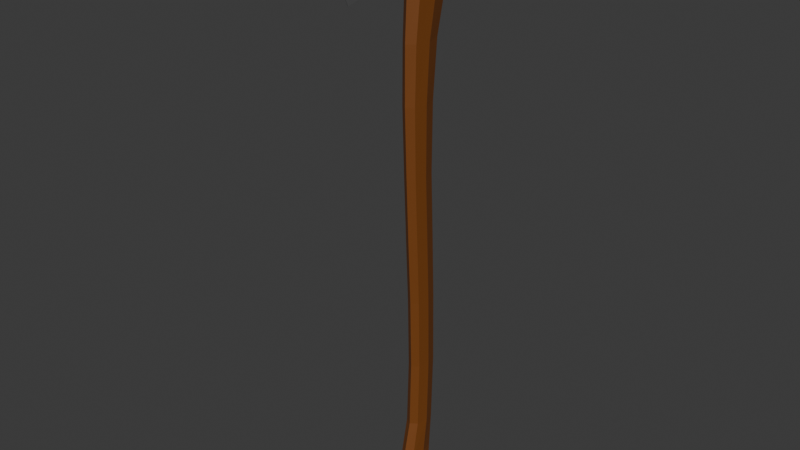 # Source: BasicAxeJoined.blend  (saved by Blender 5.0.118; exported with 4.5.12 LTS)
import bpy
from mathutils import Matrix  # noqa: F401  (used for matrix-valued properties, if any)

bpy.ops.wm.read_factory_settings(use_empty=True)
scene = bpy.context.scene
scene.name = 'Scene'

# ---- collections
col_axe = bpy.data.collections.new('Axe'); scene.collection.children.link(col_axe)

# ---- materials (node trees are filled in below, after node groups)
mat_wood = bpy.data.materials.new('Wood')
mat_wood.use_backface_culling_lightprobe_volume = False
mat_metal = bpy.data.materials.new('Metal')
mat_metal.use_backface_culling_lightprobe_volume = False

# ---- material node trees
mat_wood.use_nodes = True; mat_wood.node_tree.nodes.clear()
_N = mat_wood.node_tree.nodes; _L = mat_wood.node_tree.links
n0 = _N.new('ShaderNodeBsdfPrincipled'); n0.name = 'Principled BSDF'; n0.location = (10, 300)
n0.inputs[0].default_value = (0.1865, 0.05699, 0.00845, 1.0)
n1 = _N.new('ShaderNodeOutputMaterial'); n1.name = 'Material Output'; n1.location = (300, 300)
_L.new(n0.outputs[0], n1.inputs[0])
n1.is_active_output = True
mat_metal.use_nodes = True; mat_metal.node_tree.nodes.clear()
_N = mat_metal.node_tree.nodes; _L = mat_metal.node_tree.links
n0 = _N.new('ShaderNodeBsdfPrincipled'); n0.name = 'Principled BSDF'; n0.location = (10, 300)
n0.inputs[0].default_value = (0.09715, 0.09715, 0.09715, 1.0)
n1 = _N.new('ShaderNodeOutputMaterial'); n1.name = 'Material Output'; n1.location = (300, 300)
_L.new(n0.outputs[0], n1.inputs[0])
n1.is_active_output = True

# ---- world
world_world = bpy.data.worlds.new('World'); scene.world = world_world
world_world.use_nodes = True; world_world.node_tree.nodes.clear()
_N = world_world.node_tree.nodes; _L = world_world.node_tree.links
n0 = _N.new('ShaderNodeOutputWorld'); n0.name = 'World Output'; n0.location = (300, 300)
n1 = _N.new('ShaderNodeBackground'); n1.name = 'Background'; n1.location = (10, 300)
n1.inputs[0].default_value = (0.05088, 0.05088, 0.05088, 1.0)
_L.new(n1.outputs[0], n0.inputs[0])
n0.is_active_output = True
world_world.color = (0.05088, 0.05088, 0.05088)
world_world.sun_shadow_jitter_overblur = 0.0

# ---- meshes
me_cylinder = bpy.data.meshes.new('Cylinder')
me_cylinder.from_pydata([(2.416e-06, 1.687, 5.401), (2.419e-06, 1.578, 7.401), (0.8248, 1.382, 5.401), (0.6297, 1.317, 7.401), (1.166, 0.6436, 5.401), (0.8905, 0.6874, 7.401), (0.8248, -0.09447, 5.401), (0.6297, 0.05772, 7.401), (2.416e-06, -0.4002, 5.401), (2.419e-06, -0.2031, 7.401), (-0.8248, -0.09447, 5.401), (-0.6297, 0.05772, 7.401), (-1.166, 0.6436, 5.401), (-0.8905, 0.6874, 7.401), (-0.8248, 1.382, 5.401), (-0.6297, 1.317, 7.401), (2.19e-06, 1.687, 4.91), (0.9183, 1.364, 4.91), (1.299, 0.5829, 4.91), (0.9183, -0.1982, 4.91), (2.19e-06, -0.5217, 4.91), (-0.9183, -0.1982, 4.91), (-1.299, 0.5829, 4.91), (-0.9183, 1.364, 4.91), (2.191e-06, 1.18, 3.327), (0.789, 0.9148, 3.327), (1.116, 0.2754, 3.327), (0.789, -0.364, 3.327), (2.191e-06, -0.6289, 3.327), (-0.789, -0.364, 3.327), (-1.116, 0.2754, 3.327), (-0.789, 0.9148, 3.327), (2.19e-06, 0.9546, 1.517), (0.7517, 0.7228, 1.517), (1.063, 0.1632, 1.517), (0.7517, -0.3964, 1.517), (2.19e-06, -0.6282, 1.517), (-0.7517, -0.3964, 1.517), (-1.063, 0.1632, 1.517), (-0.7517, 0.7228, 1.517), (2.19e-06, 0.9362, -0.6885), (0.7071, 0.7237, -0.6885), (1.0, 0.2109, -0.6885), (0.7071, -0.302, -0.6885), (2.19e-06, -0.5145, -0.6885), (-0.7071, -0.302, -0.6885), (-1.0, 0.2109, -0.6885), (-0.7071, 0.7237, -0.6885), (2.19e-06, 1.065, -2.779), (0.7071, 0.8537, -2.779), (1.0, 0.3428, -2.779), (0.7071, -0.168, -2.779), (2.19e-06, -0.3796, -2.779), (-0.7071, -0.168, -2.779), (-1.0, 0.3428, -2.779), (-0.7071, 0.8537, -2.779), (2.19e-06, 1.173, -4.862), (0.7071, 0.9667, -4.862), (1.0, 0.4695, -4.862), (0.7071, -0.02778, -4.862), (2.19e-06, -0.2337, -4.862), (-0.7071, -0.02778, -4.862), (-1.0, 0.4695, -4.862), (-0.7071, 0.9667, -4.862), (-6.399e-06, 1.229, -7.162), (0.7071, 1.026, -7.162), (1.0, 0.5356, -7.162), (0.7071, 0.0451, -7.162), (-6.399e-06, -0.1581, -7.162), (-0.7071, 0.0451, -7.162), (-1.0, 0.5356, -7.162), (-0.7071, 1.026, -7.162), (-6.401e-06, 1.113, -9.321), (0.7373, 0.9148, -9.321), (1.043, 0.4357, -9.321), (0.7373, -0.0434, -9.321), (-6.401e-06, -0.2418, -9.321), (-0.7374, -0.0434, -9.321), (-1.043, 0.4357, -9.321), (-0.7374, 0.9148, -9.321), (-6.405e-06, 1.023, -10.46), (0.7672, 0.7841, -10.46), (1.085, 0.208, -10.46), (0.7672, -0.3681, -10.46), (-6.405e-06, -0.6068, -10.46), (-0.7672, -0.3681, -10.46), (-1.085, 0.208, -10.46), (-0.7672, 0.7841, -10.46), (-6.404e-06, 0.9713, -10.87), (0.8908, 0.6888, -10.87), (1.26, 0.006978, -10.87), (0.8908, -0.6749, -10.87), (-6.404e-06, -0.9573, -10.87), (-0.8909, -0.6749, -10.87), (-1.26, 0.006978, -10.87), (-0.8909, 0.6888, -10.87), (-3.23e-06, 0.9089, -11.29), (0.7762, 0.6349, -11.29), (1.098, -0.02649, -11.29), (0.7762, -0.6879, -11.29), (-3.23e-06, -0.9619, -11.29), (-0.7762, -0.6879, -11.29), (-1.098, -0.02649, -11.29), (-0.7762, 0.6349, -11.29), (-6.559e-06, 0.6296, -11.52), (0.4562, 0.5001, -11.52), (0.6452, 0.1874, -11.52), (0.4562, -0.1253, -11.52), (-6.559e-06, -0.2548, -11.52), (-0.4562, -0.1253, -11.52), (-0.6452, 0.1874, -11.52), (-0.4562, 0.5001, -11.52), (2.418e-06, 1.687, 7.337), (0.7128, 1.395, 7.337), (1.008, 0.6874, 7.337), (0.7128, -0.0197, 7.337), (2.418e-06, -0.3126, 7.337), (-0.7128, -0.0197, 7.337), (-1.008, 0.6874, 7.337), (-0.7128, 1.395, 7.337), (-0.02668, -3.761, 4.851), (-0.02668, -4.064, 7.524), (-1.409, 2.363, 5.44), (-1.409, 2.389, 7.272), (0.02668, -3.761, 4.851), (0.02668, -4.064, 7.524), (1.409, 2.363, 5.44), (1.409, 2.389, 7.272), (-0.02984, -4.289, 6.188), (-1.576, 2.442, 6.188), (1.576, 2.442, 6.188), (0.02985, -4.289, 6.188), (-1.111, -0.9233, 5.367), (-1.111, -0.9233, 7.291), (1.111, -0.9233, 5.367), (1.111, -0.9233, 7.291), (1.243, -0.9233, 6.188), (-1.243, -0.9233, 6.188), (-0.5888, -2.342, 5.192), (0.5888, -2.494, 7.351), (0.6586, -2.606, 6.188), (-0.5888, -2.494, 7.351), (0.5888, -2.342, 5.192), (-0.6586, -2.606, 6.188), (-0.02984, -4.256, 6.856), (-1.576, 2.442, 6.744), (1.576, 2.442, 6.744), (0.02985, -4.256, 6.856), (1.243, -0.9233, 6.739), (-1.243, -0.9233, 6.739), (-0.6586, -2.55, 6.798), (0.6586, -2.55, 6.798), (-1.576, 2.442, 5.79), (1.576, 2.442, 5.79), (0.02985, -4.13, 5.445), (-0.02984, -4.13, 5.445), (-1.243, -0.9233, 5.758), (1.243, -0.9233, 5.758), (-0.6586, -2.474, 5.639), (0.6586, -2.474, 5.639), (-1.464, 0.7726, 7.295), (1.464, 0.7726, 5.445), (-1.638, 0.7726, 6.188), (-1.464, 0.7726, 5.445), (1.464, 0.7726, 7.295), (1.638, 0.7726, 6.188), (1.638, 0.7726, 6.742), (-1.638, 0.7726, 6.742), (1.638, 0.7726, 5.774), (-1.638, 0.7726, 5.774)], [], [(112, 1, 3, 113), (113, 3, 5, 114), (114, 5, 7, 115), (115, 7, 9, 116), (116, 9, 11, 117), (117, 11, 13, 118), (3, 1, 15, 13, 11, 9, 7, 5), (118, 13, 15, 119), (119, 15, 1, 112), (6, 8, 20, 19), (18, 19, 27, 26), (12, 14, 23, 22), (2, 4, 18, 17), (8, 10, 21, 20), (14, 0, 16, 23), (0, 2, 17, 16), (4, 6, 19, 18), (10, 12, 22, 21), (30, 31, 39, 38), (16, 17, 25, 24), (23, 16, 24, 31), (21, 22, 30, 29), (19, 20, 28, 27), (17, 18, 26, 25), (22, 23, 31, 30), (20, 21, 29, 28), (35, 36, 44, 43), (28, 29, 37, 36), (26, 27, 35, 34), (24, 25, 33, 32), (31, 24, 32, 39), (29, 30, 38, 37), (27, 28, 36, 35), (25, 26, 34, 33), (47, 40, 48, 55), (33, 34, 42, 41), (38, 39, 47, 46), (36, 37, 45, 44), (34, 35, 43, 42), (32, 33, 41, 40), (39, 32, 40, 47), (37, 38, 46, 45), (52, 53, 61, 60), (45, 46, 54, 53), (43, 44, 52, 51), (41, 42, 50, 49), (46, 47, 55, 54), (44, 45, 53, 52), (42, 43, 51, 50), (40, 41, 49, 48), (62, 63, 71, 70), (50, 51, 59, 58), (48, 49, 57, 56), (55, 48, 56, 63), (53, 54, 62, 61), (51, 52, 60, 59), (49, 50, 58, 57), (54, 55, 63, 62), (69, 70, 78, 77), (60, 61, 69, 68), (58, 59, 67, 66), (56, 57, 65, 64), (63, 56, 64, 71), (61, 62, 70, 69), (59, 60, 68, 67), (57, 58, 66, 65), (72, 73, 81, 80), (67, 68, 76, 75), (65, 66, 74, 73), (70, 71, 79, 78), (68, 69, 77, 76), (66, 67, 75, 74), (64, 65, 73, 72), (71, 64, 72, 79), (86, 87, 95, 94), (79, 72, 80, 87), (77, 78, 86, 85), (75, 76, 84, 83), (73, 74, 82, 81), (78, 79, 87, 86), (76, 77, 85, 84), (74, 75, 83, 82), (89, 90, 98, 97), (84, 85, 93, 92), (82, 83, 91, 90), (80, 81, 89, 88), (87, 80, 88, 95), (85, 86, 94, 93), (83, 84, 92, 91), (81, 82, 90, 89), (103, 96, 104, 111), (94, 95, 103, 102), (92, 93, 101, 100), (90, 91, 99, 98), (88, 89, 97, 96), (95, 88, 96, 103), (93, 94, 102, 101), (91, 92, 100, 99), (104, 105, 106, 107, 108, 109, 110, 111), (101, 102, 110, 109), (99, 100, 108, 107), (97, 98, 106, 105), (102, 103, 111, 110), (100, 101, 109, 108), (98, 99, 107, 106), (96, 97, 105, 104), (14, 119, 112, 0), (12, 118, 119, 14), (10, 117, 118, 12), (8, 116, 117, 10), (6, 115, 116, 8), (4, 114, 115, 6), (2, 113, 114, 4), (0, 112, 113, 2), (167, 160, 123, 145), (145, 123, 127, 146), (151, 139, 125, 147), (147, 125, 121, 144), (138, 142, 124, 120), (139, 141, 121, 125), (154, 131, 128, 155), (159, 140, 131, 154), (152, 129, 130, 153), (169, 162, 129, 152), (158, 143, 137, 156), (168, 165, 136, 157), (164, 160, 133, 135), (163, 161, 134, 132), (166, 164, 135, 148), (150, 141, 133, 149), (144, 121, 141, 150), (155, 128, 143, 158), (157, 136, 140, 159), (135, 133, 141, 139), (132, 134, 142, 138), (148, 135, 139, 151), (136, 148, 151, 140), (128, 144, 150, 143), (143, 150, 149, 137), (165, 166, 148, 136), (131, 147, 144, 128), (140, 151, 147, 131), (129, 145, 146, 130), (162, 167, 145, 129), (134, 157, 159, 142), (120, 155, 158, 138), (161, 168, 157, 134), (138, 158, 156, 132), (163, 169, 152, 122), (122, 152, 153, 126), (142, 159, 154, 124), (124, 154, 155, 120), (132, 156, 169, 163), (126, 153, 168, 161), (137, 149, 167, 162), (130, 146, 166, 165), (146, 127, 164, 166), (122, 126, 161, 163), (127, 123, 160, 164), (153, 130, 165, 168), (156, 137, 162, 169), (149, 133, 160, 167)])
me_cylinder.polygons.foreach_set('material_index', [0, 0, 0, 0, 0, 0, 0, 0, 0, 0, 0, 0, 0, 0, 0, 0, 0, 0, 0, 0, 0, 0, 0, 0, 0, 0, 0, 0, 0, 0, 0, 0, 0, 0, 0, 0, 0, 0, 0, 0, 0, 0, 0, 0, 0, 0, 0, 0, 0, 0, 0, 0, 0, 0, 0, 0, 0, 0, 0, 0, 0, 0, 0, 0, 0, 0, 0, 0, 0, 0, 0, 0, 0, 0, 0, 0, 0, 0, 0, 0, 0, 0, 0, 0, 0, 0, 0, 0, 0, 0, 0, 0, 0, 0, 0, 0, 0, 0, 0, 0, 0, 0, 0, 0, 0, 0, 0, 0, 0, 0, 0, 0, 0, 0, 1, 1, 1, 1, 1, 1, 1, 1, 1, 1, 1, 1, 1, 1, 1, 1, 1, 1, 1, 1, 1, 1, 1, 1, 1, 1, 1, 1, 1, 1, 1, 1, 1, 1, 1, 1, 1, 1, 1, 1, 1, 1, 1, 1, 1, 1, 1, 1])
_uv = me_cylinder.uv_layers.new(name='UVMap')
_uv.uv.foreach_set('vector', [1.0, 0.9842, 1.0, 1.0, 0.875, 1.0, 0.875, 0.9842, 0.875, 0.9842, 0.875, 1.0, 0.75, 1.0, 0.75, 0.9842, 0.75, 0.9842, 0.75, 1.0, 0.625, 1.0, 0.625, 0.9842, 0.625, 0.9842, 0.625, 1.0, 0.5, 1.0, 0.5, 0.9842, 0.5, 0.9842, 0.5, 1.0, 0.375, 1.0, 0.375, 0.9842, 0.375, 0.9842, 0.375, 1.0, 0.25, 1.0, 0.25, 0.9842, 0.4197, 0.4197, 0.25, 0.49, 0.08029, 0.4197, 0.01, 0.25, 0.08029, 0.08029, 0.25, 0.01, 0.4197, 0.08029, 0.49, 0.25, 0.25, 0.9842, 0.25, 1.0, 0.125, 1.0, 0.125, 0.9842, 0.125, 0.9842, 0.125, 1.0, 0.0, 1.0, 0.0, 0.9842, 0.625, 0.5, 0.5, 0.5, 0.5, 0.5, 0.625, 0.5, 0.75, 0.5, 0.625, 0.5, 0.625, 0.5, 0.75, 0.5, 0.25, 0.5, 0.125, 0.5, 0.125, 0.5, 0.25, 0.5, 0.875, 0.5, 0.75, 0.5, 0.75, 0.5, 0.875, 0.5, 0.5, 0.5, 0.375, 0.5, 0.375, 0.5, 0.5, 0.5, 0.125, 0.5, 0.0, 0.5, 0.0, 0.5, 0.125, 0.5, 1.0, 0.5, 0.875, 0.5, 0.875, 0.5, 1.0, 0.5, 0.75, 0.5, 0.625, 0.5, 0.625, 0.5, 0.75, 0.5, 0.375, 0.5, 0.25, 0.5, 0.25, 0.5, 0.375, 0.5, 0.25, 0.5, 0.125, 0.5, 0.125, 0.5, 0.25, 0.5, 1.0, 0.5, 0.875, 0.5, 0.875, 0.5, 1.0, 0.5, 0.125, 0.5, 0.0, 0.5, 0.0, 0.5, 0.125, 0.5, 0.375, 0.5, 0.25, 0.5, 0.25, 0.5, 0.375, 0.5, 0.625, 0.5, 0.5, 0.5, 0.5, 0.5, 0.625, 0.5, 0.875, 0.5, 0.75, 0.5, 0.75, 0.5, 0.875, 0.5, 0.25, 0.5, 0.125, 0.5, 0.125, 0.5, 0.25, 0.5, 0.5, 0.5, 0.375, 0.5, 0.375, 0.5, 0.5, 0.5, 0.625, 0.5, 0.5, 0.5, 0.5, 0.5, 0.625, 0.5, 0.5, 0.5, 0.375, 0.5, 0.375, 0.5, 0.5, 0.5, 0.75, 0.5, 0.625, 0.5, 0.625, 0.5, 0.75, 0.5, 1.0, 0.5, 0.875, 0.5, 0.875, 0.5, 1.0, 0.5, 0.125, 0.5, 0.0, 0.5, 0.0, 0.5, 0.125, 0.5, 0.375, 0.5, 0.25, 0.5, 0.25, 0.5, 0.375, 0.5, 0.625, 0.5, 0.5, 0.5, 0.5, 0.5, 0.625, 0.5, 0.875, 0.5, 0.75, 0.5, 0.75, 0.5, 0.875, 0.5, 0.125, 0.5, 0.0, 0.5, 0.0, 0.5, 0.125, 0.5, 0.875, 0.5, 0.75, 0.5, 0.75, 0.5, 0.875, 0.5, 0.25, 0.5, 0.125, 0.5, 0.125, 0.5, 0.25, 0.5, 0.5, 0.5, 0.375, 0.5, 0.375, 0.5, 0.5, 0.5, 0.75, 0.5, 0.625, 0.5, 0.625, 0.5, 0.75, 0.5, 1.0, 0.5, 0.875, 0.5, 0.875, 0.5, 1.0, 0.5, 0.125, 0.5, 0.0, 0.5, 0.0, 0.5, 0.125, 0.5, 0.375, 0.5, 0.25, 0.5, 0.25, 0.5, 0.375, 0.5, 0.5, 0.5, 0.375, 0.5, 0.375, 0.5, 0.5, 0.5, 0.375, 0.5, 0.25, 0.5, 0.25, 0.5, 0.375, 0.5, 0.625, 0.5, 0.5, 0.5, 0.5, 0.5, 0.625, 0.5, 0.875, 0.5, 0.75, 0.5, 0.75, 0.5, 0.875, 0.5, 0.25, 0.5, 0.125, 0.5, 0.125, 0.5, 0.25, 0.5, 0.5, 0.5, 0.375, 0.5, 0.375, 0.5, 0.5, 0.5, 0.75, 0.5, 0.625, 0.5, 0.625, 0.5, 0.75, 0.5, 1.0, 0.5, 0.875, 0.5, 0.875, 0.5, 1.0, 0.5, 0.25, 0.5, 0.125, 0.5, 0.125, 0.5, 0.25, 0.5, 0.75, 0.5, 0.625, 0.5, 0.625, 0.5, 0.75, 0.5, 1.0, 0.5, 0.875, 0.5, 0.875, 0.5, 1.0, 0.5, 0.125, 0.5, 0.0, 0.5, 0.0, 0.5, 0.125, 0.5, 0.375, 0.5, 0.25, 0.5, 0.25, 0.5, 0.375, 0.5, 0.625, 0.5, 0.5, 0.5, 0.5, 0.5, 0.625, 0.5, 0.875, 0.5, 0.75, 0.5, 0.75, 0.5, 0.875, 0.5, 0.25, 0.5, 0.125, 0.5, 0.125, 0.5, 0.25, 0.5, 0.375, 0.5, 0.25, 0.5, 0.25, 0.5, 0.375, 0.5, 0.5, 0.5, 0.375, 0.5, 0.375, 0.5, 0.5, 0.5, 0.75, 0.5, 0.625, 0.5, 0.625, 0.5, 0.75, 0.5, 1.0, 0.5, 0.875, 0.5, 0.875, 0.5, 1.0, 0.5, 0.125, 0.5, 0.0, 0.5, 0.0, 0.5, 0.125, 0.5, 0.375, 0.5, 0.25, 0.5, 0.25, 0.5, 0.375, 0.5, 0.625, 0.5, 0.5, 0.5, 0.5, 0.5, 0.625, 0.5, 0.875, 0.5, 0.75, 0.5, 0.75, 0.5, 0.875, 0.5, 1.0, 0.5, 0.875, 0.5, 0.875, 0.5, 1.0, 0.5, 0.625, 0.5, 0.5, 0.5, 0.5, 0.5, 0.625, 0.5, 0.875, 0.5, 0.75, 0.5, 0.75, 0.5, 0.875, 0.5, 0.25, 0.5, 0.125, 0.5, 0.125, 0.5, 0.25, 0.5, 0.5, 0.5, 0.375, 0.5, 0.375, 0.5, 0.5, 0.5, 0.75, 0.5, 0.625, 0.5, 0.625, 0.5, 0.75, 0.5, 1.0, 0.5, 0.875, 0.5, 0.875, 0.5, 1.0, 0.5, 0.125, 0.5, 0.0, 0.5, 0.0, 0.5, 0.125, 0.5, 0.25, 0.5, 0.125, 0.5, 0.125, 0.5, 0.25, 0.5, 0.125, 0.5, 0.0, 0.5, 0.0, 0.5, 0.125, 0.5, 0.375, 0.5, 0.25, 0.5, 0.25, 0.5, 0.375, 0.5, 0.625, 0.5, 0.5, 0.5, 0.5, 0.5, 0.625, 0.5, 0.875, 0.5, 0.75, 0.5, 0.75, 0.5, 0.875, 0.5, 0.25, 0.5, 0.125, 0.5, 0.125, 0.5, 0.25, 0.5, 0.5, 0.5, 0.375, 0.5, 0.375, 0.5, 0.5, 0.5, 0.75, 0.5, 0.625, 0.5, 0.625, 0.5, 0.75, 0.5, 0.875, 0.5, 0.75, 0.5, 0.75, 0.5, 0.875, 0.5, 0.5, 0.5, 0.375, 0.5, 0.375, 0.5, 0.5, 0.5, 0.75, 0.5, 0.625, 0.5, 0.625, 0.5, 0.75, 0.5, 1.0, 0.5, 0.875, 0.5, 0.875, 0.5, 1.0, 0.5, 0.125, 0.5, 0.0, 0.5, 0.0, 0.5, 0.125, 0.5, 0.375, 0.5, 0.25, 0.5, 0.25, 0.5, 0.375, 0.5, 0.625, 0.5, 0.5, 0.5, 0.5, 0.5, 0.625, 0.5, 0.875, 0.5, 0.75, 0.5, 0.75, 0.5, 0.875, 0.5, 0.125, 0.5, 0.0, 0.5, 0.0, 0.5, 0.125, 0.5, 0.25, 0.5, 0.125, 0.5, 0.125, 0.5, 0.25, 0.5, 0.5, 0.5, 0.375, 0.5, 0.375, 0.5, 0.5, 0.5, 0.75, 0.5, 0.625, 0.5, 0.625, 0.5, 0.75, 0.5, 1.0, 0.5, 0.875, 0.5, 0.875, 0.5, 1.0, 0.5, 0.125, 0.5, 0.0, 0.5, 0.0, 0.5, 0.125, 0.5, 0.375, 0.5, 0.25, 0.5, 0.25, 0.5, 0.375, 0.5, 0.625, 0.5, 0.5, 0.5, 0.5, 0.5, 0.625, 0.5, 0.0, 0.5, 0.875, 0.5, 0.75, 0.5, 0.625, 0.5, 0.5, 0.5, 0.375, 0.5, 0.25, 0.5, 0.125, 0.5, 0.375, 0.5, 0.25, 0.5, 0.25, 0.5, 0.375, 0.5, 0.625, 0.5, 0.5, 0.5, 0.5, 0.5, 0.625, 0.5, 0.875, 0.5, 0.75, 0.5, 0.75, 0.5, 0.875, 0.5, 0.25, 0.5, 0.125, 0.5, 0.125, 0.5, 0.25, 0.5, 0.5, 0.5, 0.375, 0.5, 0.375, 0.5, 0.5, 0.5, 0.75, 0.5, 0.625, 0.5, 0.625, 0.5, 0.75, 0.5, 1.0, 0.5, 0.875, 0.5, 0.875, 0.5, 1.0, 0.5, 0.125, 0.5, 0.125, 0.9842, 0.0, 0.9842, 0.0, 0.5, 0.25, 0.5, 0.25, 0.9842, 0.125, 0.9842, 0.125, 0.5, 0.375, 0.5, 0.375, 0.9842, 0.25, 0.9842, 0.25, 0.5, 0.5, 0.5, 0.5, 0.9842, 0.375, 0.9842, 0.375, 0.5, 0.625, 0.5, 0.625, 0.9842, 0.5, 0.9842, 0.5, 0.5, 0.75, 0.5, 0.75, 0.9842, 0.625, 0.9842, 0.625, 0.5, 0.875, 0.5, 0.875, 0.9842, 0.75, 0.9842, 0.75, 0.5, 1.0, 0.5, 1.0, 0.9842, 0.875, 0.9842, 0.875, 0.5, 0.5625, 0.188, 0.625, 0.188, 0.625, 0.25, 0.5625, 0.25, 0.5625, 0.25, 0.625, 0.25, 0.625, 0.5, 0.5625, 0.5, 0.5625, 0.6875, 0.625, 0.6875, 0.625, 0.75, 0.5625, 0.75, 0.5625, 0.75, 0.625, 0.75, 0.625, 1.0, 0.5625, 1.0, 0.125, 0.6875, 0.375, 0.6875, 0.375, 0.75, 0.125, 0.75, 0.625, 0.6875, 0.875, 0.6875, 0.875, 0.75, 0.625, 0.75, 0.4375, 0.75, 0.5, 0.75, 0.5, 1.0, 0.4375, 1.0, 0.4375, 0.6875, 0.5, 0.6875, 0.5, 0.75, 0.4375, 0.75, 0.4375, 0.25, 0.5, 0.25, 0.5, 0.5, 0.4375, 0.5, 0.4375, 0.188, 0.5, 0.188, 0.5, 0.25, 0.4375, 0.25, 0.4375, 0.0625, 0.5, 0.0625, 0.5, 0.125, 0.4375, 0.125, 0.4375, 0.562, 0.5, 0.562, 0.5, 0.625, 0.4375, 0.625, 0.625, 0.562, 0.875, 0.562, 0.875, 0.625, 0.625, 0.625, 0.125, 0.562, 0.375, 0.562, 0.375, 0.625, 0.125, 0.625, 0.5625, 0.562, 0.625, 0.562, 0.625, 0.625, 0.5625, 0.625, 0.5625, 0.0625, 0.625, 0.0625, 0.625, 0.125, 0.5625, 0.125, 0.5625, 0.0, 0.625, 0.0, 0.625, 0.0625, 0.5625, 0.0625, 0.4375, 0.0, 0.5, 0.0, 0.5, 0.0625, 0.4375, 0.0625, 0.4375, 0.625, 0.5, 0.625, 0.5, 0.6875, 0.4375, 0.6875, 0.625, 0.625, 0.875, 0.625, 0.875, 0.6875, 0.625, 0.6875, 0.125, 0.625, 0.375, 0.625, 0.375, 0.6875, 0.125, 0.6875, 0.5625, 0.625, 0.625, 0.625, 0.625, 0.6875, 0.5625, 0.6875, 0.5, 0.625, 0.5625, 0.625, 0.5625, 0.6875, 0.5, 0.6875, 0.5, 0.0, 0.5625, 0.0, 0.5625, 0.0625, 0.5, 0.0625, 0.5, 0.0625, 0.5625, 0.0625, 0.5625, 0.125, 0.5, 0.125, 0.5, 0.562, 0.5625, 0.562, 0.5625, 0.625, 0.5, 0.625, 0.5, 0.75, 0.5625, 0.75, 0.5625, 1.0, 0.5, 1.0, 0.5, 0.6875, 0.5625, 0.6875, 0.5625, 0.75, 0.5, 0.75, 0.5, 0.25, 0.5625, 0.25, 0.5625, 0.5, 0.5, 0.5, 0.5, 0.188, 0.5625, 0.188, 0.5625, 0.25, 0.5, 0.25, 0.375, 0.625, 0.4375, 0.625, 0.4375, 0.6875, 0.375, 0.6875, 0.375, 0.0, 0.4375, 0.0, 0.4375, 0.0625, 0.375, 0.0625, 0.375, 0.562, 0.4375, 0.562, 0.4375, 0.625, 0.375, 0.625, 0.375, 0.0625, 0.4375, 0.0625, 0.4375, 0.125, 0.375, 0.125, 0.375, 0.188, 0.4375, 0.188, 0.4375, 0.25, 0.375, 0.25, 0.375, 0.25, 0.4375, 0.25, 0.4375, 0.5, 0.375, 0.5, 0.375, 0.6875, 0.4375, 0.6875, 0.4375, 0.75, 0.375, 0.75, 0.375, 0.75, 0.4375, 0.75, 0.4375, 1.0, 0.375, 1.0, 0.375, 0.125, 0.4375, 0.125, 0.4375, 0.188, 0.375, 0.188, 0.375, 0.5, 0.4375, 0.5, 0.4375, 0.562, 0.375, 0.562, 0.5, 0.125, 0.5625, 0.125, 0.5625, 0.188, 0.5, 0.188, 0.5, 0.5, 0.5625, 0.5, 0.5625, 0.562, 0.5, 0.562, 0.5625, 0.5, 0.625, 0.5, 0.625, 0.562, 0.5625, 0.562, 0.125, 0.5, 0.375, 0.5, 0.375, 0.562, 0.125, 0.562, 0.625, 0.5, 0.875, 0.5, 0.875, 0.562, 0.625, 0.562, 0.4375, 0.5, 0.5, 0.5, 0.5, 0.562, 0.4375, 0.562, 0.4375, 0.125, 0.5, 0.125, 0.5, 0.188, 0.4375, 0.188, 0.5625, 0.125, 0.625, 0.125, 0.625, 0.188, 0.5625, 0.188])
me_cylinder.materials.append(mat_wood)
me_cylinder.materials.append(mat_metal)
me_cylinder.update()

# ---- objects
ob_handle = bpy.data.objects.new('Handle', me_cylinder)

# ---- transforms, parenting, visibility, modifiers, constraints
ob_handle.location = (-2.945e-07, 0.2839, 3.334)
ob_handle.scale = (0.1218, 0.287, 0.4052)

# ---- collection membership
col_axe.objects.link(ob_handle)

# ---- scene / render settings (as saved in the file)
scene.frame_start = 1; scene.frame_end = 250; scene.frame_set(1)
scene.render.engine = 'BLENDER_EEVEE_NEXT'
scene.render.bake_bias = 0.0
scene.render.bake_samples = 0
bpy.context.view_layer.update()

# ---- added for rendering (the .blend has no active camera and no usable light): camera, sun
cam_auto = bpy.data.cameras.new('AutoCamera')
cam_auto.lens = 50.0
cam_auto.sensor_width = 36.0
cam_auto.clip_end = 1000.0
ob_auto_camera = bpy.data.objects.new('AutoCamera', cam_auto)
scene.collection.objects.link(ob_auto_camera)
ob_auto_camera.location = (7.3711, -8.82638, 8.42018)
ob_auto_camera.rotation_euler = (1.09748, -7.21219e-08, 0.694738)
scene.camera = ob_auto_camera
light_auto_sun = bpy.data.lights.new('AutoSun', 'SUN')
light_auto_sun.energy = 3.0
light_auto_sun.angle = 0.0523599
ob_auto_sun = bpy.data.objects.new('AutoSun', light_auto_sun)
scene.collection.objects.link(ob_auto_sun)
ob_auto_sun.rotation_euler = (0.872665, 0.174533, 0.523599)
bpy.context.view_layer.update()
